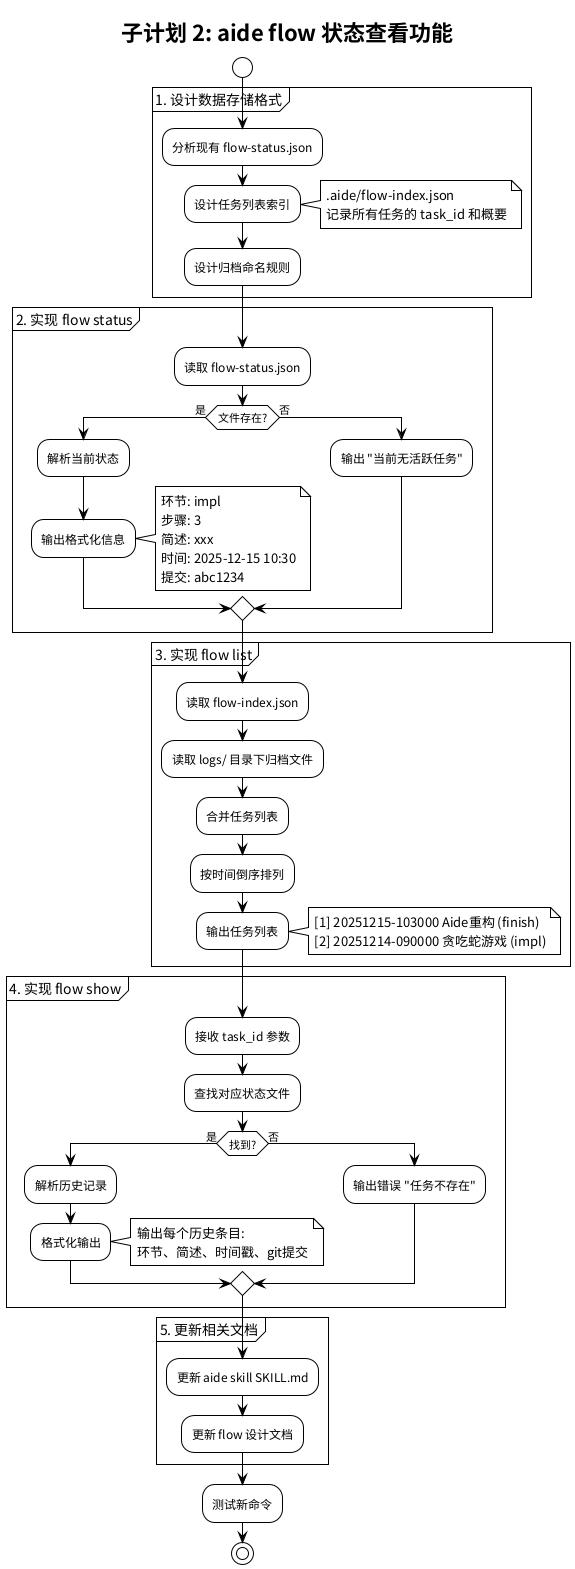

The diagram above was rendered by PlantUML. Its source (embedded in the PNG):
@startuml subplan2-flow-status
!theme plain
title 子计划 2: aide flow 状态查看功能

start

partition "1. 设计数据存储格式" {
    :分析现有 flow-status.json;
    :设计任务列表索引;
    note right
        .aide/flow-index.json
        记录所有任务的 task_id 和概要
    end note
    :设计归档命名规则;
}

partition "2. 实现 flow status" {
    :读取 flow-status.json;
    if (文件存在?) then (是)
        :解析当前状态;
        :输出格式化信息;
        note right
            环节: impl
            步骤: 3
            简述: xxx
            时间: 2025-12-15 10:30
            提交: abc1234
        end note
    else (否)
        :输出 "当前无活跃任务";
    endif
}

partition "3. 实现 flow list" {
    :读取 flow-index.json;
    :读取 logs/ 目录下归档文件;
    :合并任务列表;
    :按时间倒序排列;
    :输出任务列表;
    note right
        [1] 20251215-103000 Aide重构 (finish)
        [2] 20251214-090000 贪吃蛇游戏 (impl)
    end note
}

partition "4. 实现 flow show" {
    :接收 task_id 参数;
    :查找对应状态文件;
    if (找到?) then (是)
        :解析历史记录;
        :格式化输出;
        note right
            输出每个历史条目:
            环节、简述、时间戳、git提交
        end note
    else (否)
        :输出错误 "任务不存在";
    endif
}

partition "5. 更新相关文档" {
    :更新 aide skill SKILL.md;
    :更新 flow 设计文档;
}

:测试新命令;

stop
@enduml